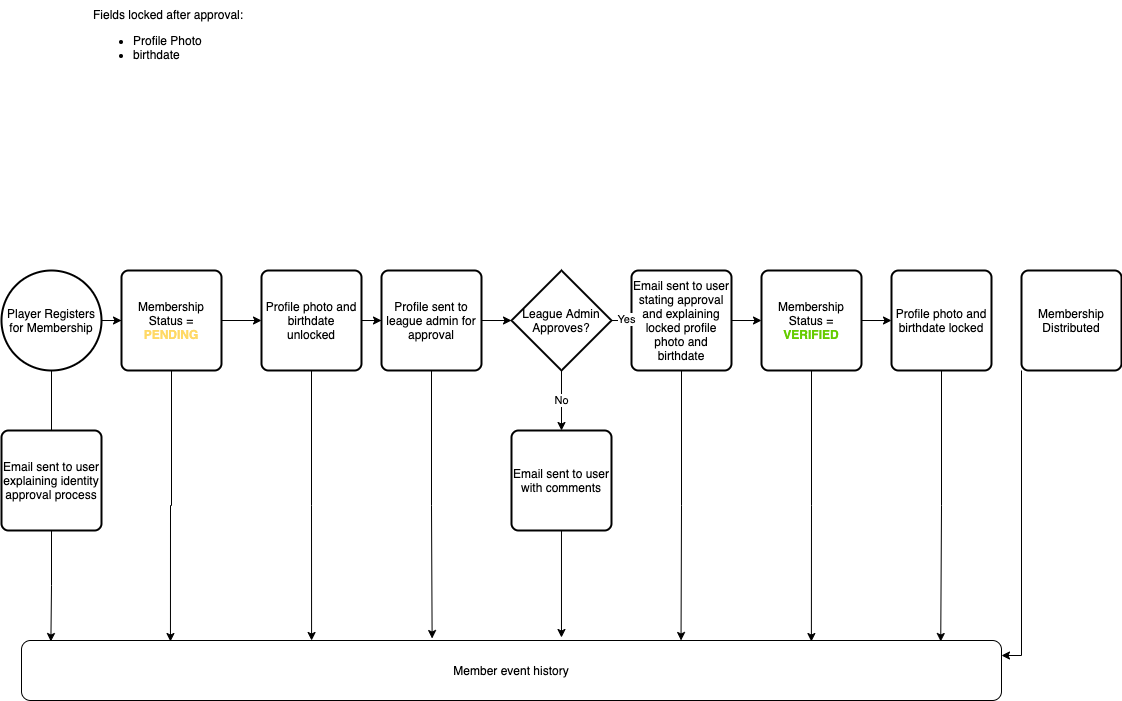

The diagram above was exported from draw.io. Its source (the exported page's mxGraphModel, read from the mxfile embedded in the PNG):
<mxGraphModel dx="1426" dy="737" grid="1" gridSize="10" guides="1" tooltips="1" connect="1" arrows="1" fold="1" page="1" pageScale="1" pageWidth="850" pageHeight="1100" math="0" shadow="0">
  <root>
    <mxCell id="0" />
    <mxCell id="1" parent="0" />
    <mxCell id="0s7sTtnna-EjjqzdUzhN-20" style="edgeStyle=orthogonalEdgeStyle;rounded=0;orthogonalLoop=1;jettySize=auto;html=1;" edge="1" parent="1" target="0s7sTtnna-EjjqzdUzhN-12">
      <mxGeometry relative="1" as="geometry">
        <mxPoint x="220" y="690" as="sourcePoint" />
      </mxGeometry>
    </mxCell>
    <mxCell id="0s7sTtnna-EjjqzdUzhN-14" value="No" style="edgeStyle=orthogonalEdgeStyle;rounded=0;orthogonalLoop=1;jettySize=auto;html=1;entryX=0.5;entryY=0;entryDx=0;entryDy=0;entryPerimeter=0;" edge="1" parent="1" target="0s7sTtnna-EjjqzdUzhN-13">
      <mxGeometry relative="1" as="geometry">
        <mxPoint x="370" y="740" as="sourcePoint" />
      </mxGeometry>
    </mxCell>
    <mxCell id="0s7sTtnna-EjjqzdUzhN-16" style="edgeStyle=orthogonalEdgeStyle;rounded=0;orthogonalLoop=1;jettySize=auto;html=1;entryX=0;entryY=0.5;entryDx=0;entryDy=0;entryPerimeter=0;" edge="1" parent="1" target="0s7sTtnna-EjjqzdUzhN-18">
      <mxGeometry relative="1" as="geometry">
        <mxPoint x="420" y="690" as="sourcePoint" />
      </mxGeometry>
    </mxCell>
    <mxCell id="0s7sTtnna-EjjqzdUzhN-17" value="Yes" style="edgeLabel;html=1;align=center;verticalAlign=middle;resizable=0;points=[];" vertex="1" connectable="0" parent="0s7sTtnna-EjjqzdUzhN-16">
      <mxGeometry x="-0.2428" y="-1" relative="1" as="geometry">
        <mxPoint as="offset" />
      </mxGeometry>
    </mxCell>
    <mxCell id="0s7sTtnna-EjjqzdUzhN-19" style="edgeStyle=orthogonalEdgeStyle;rounded=0;orthogonalLoop=1;jettySize=auto;html=1;entryX=0;entryY=0.5;entryDx=0;entryDy=0;" edge="1" parent="1" target="0s7sTtnna-EjjqzdUzhN-15">
      <mxGeometry relative="1" as="geometry">
        <mxPoint x="616.6700000000001" y="690" as="sourcePoint" />
      </mxGeometry>
    </mxCell>
    <mxCell id="0s7sTtnna-EjjqzdUzhN-49" style="edgeStyle=orthogonalEdgeStyle;rounded=0;orthogonalLoop=1;jettySize=auto;html=1;entryX=0;entryY=0.5;entryDx=0;entryDy=0;" edge="1" parent="1" source="0s7sTtnna-EjjqzdUzhN-35" target="0s7sTtnna-EjjqzdUzhN-48">
      <mxGeometry relative="1" as="geometry" />
    </mxCell>
    <mxCell id="0s7sTtnna-EjjqzdUzhN-62" style="edgeStyle=orthogonalEdgeStyle;rounded=0;orthogonalLoop=1;jettySize=auto;html=1;entryX=0.673;entryY=0;entryDx=0;entryDy=0;entryPerimeter=0;" edge="1" parent="1" source="0s7sTtnna-EjjqzdUzhN-35" target="0s7sTtnna-EjjqzdUzhN-56">
      <mxGeometry relative="1" as="geometry" />
    </mxCell>
    <mxCell id="0s7sTtnna-EjjqzdUzhN-35" value="Email sent to user stating approval and explaining locked profile photo and birthdate" style="rounded=1;whiteSpace=wrap;html=1;absoluteArcSize=1;arcSize=14;strokeWidth=2;" vertex="1" parent="1">
      <mxGeometry x="650" y="780" width="100" height="100" as="geometry" />
    </mxCell>
    <mxCell id="0s7sTtnna-EjjqzdUzhN-39" style="edgeStyle=orthogonalEdgeStyle;rounded=0;orthogonalLoop=1;jettySize=auto;html=1;entryX=0;entryY=0.5;entryDx=0;entryDy=0;" edge="1" parent="1" source="0s7sTtnna-EjjqzdUzhN-36" target="0s7sTtnna-EjjqzdUzhN-38">
      <mxGeometry relative="1" as="geometry" />
    </mxCell>
    <mxCell id="0s7sTtnna-EjjqzdUzhN-57" style="edgeStyle=orthogonalEdgeStyle;rounded=0;orthogonalLoop=1;jettySize=auto;html=1;entryX=0.03;entryY=0.017;entryDx=0;entryDy=0;entryPerimeter=0;startArrow=none;" edge="1" parent="1" source="0s7sTtnna-EjjqzdUzhN-67" target="0s7sTtnna-EjjqzdUzhN-56">
      <mxGeometry relative="1" as="geometry" />
    </mxCell>
    <mxCell id="0s7sTtnna-EjjqzdUzhN-36" value="Player Registers&lt;br&gt;for Membership" style="strokeWidth=2;html=1;shape=mxgraph.flowchart.start_2;whiteSpace=wrap;" vertex="1" parent="1">
      <mxGeometry x="20" y="780" width="100" height="100" as="geometry" />
    </mxCell>
    <mxCell id="0s7sTtnna-EjjqzdUzhN-53" style="edgeStyle=orthogonalEdgeStyle;rounded=0;orthogonalLoop=1;jettySize=auto;html=1;entryX=0;entryY=0.5;entryDx=0;entryDy=0;" edge="1" parent="1" source="0s7sTtnna-EjjqzdUzhN-38" target="0s7sTtnna-EjjqzdUzhN-52">
      <mxGeometry relative="1" as="geometry" />
    </mxCell>
    <mxCell id="0s7sTtnna-EjjqzdUzhN-58" style="edgeStyle=orthogonalEdgeStyle;rounded=0;orthogonalLoop=1;jettySize=auto;html=1;entryX=0.152;entryY=0.017;entryDx=0;entryDy=0;entryPerimeter=0;" edge="1" parent="1" source="0s7sTtnna-EjjqzdUzhN-38" target="0s7sTtnna-EjjqzdUzhN-56">
      <mxGeometry relative="1" as="geometry" />
    </mxCell>
    <mxCell id="0s7sTtnna-EjjqzdUzhN-38" value="Membership&lt;br&gt;Status = &lt;b&gt;&lt;font color=&quot;#ffd966&quot;&gt;PENDING&lt;/font&gt;&lt;/b&gt;" style="rounded=1;whiteSpace=wrap;html=1;absoluteArcSize=1;arcSize=14;strokeWidth=2;" vertex="1" parent="1">
      <mxGeometry x="140" y="780" width="100" height="100" as="geometry" />
    </mxCell>
    <mxCell id="0s7sTtnna-EjjqzdUzhN-42" style="edgeStyle=orthogonalEdgeStyle;rounded=0;orthogonalLoop=1;jettySize=auto;html=1;entryX=0;entryY=0.5;entryDx=0;entryDy=0;entryPerimeter=0;" edge="1" parent="1" source="0s7sTtnna-EjjqzdUzhN-40" target="0s7sTtnna-EjjqzdUzhN-41">
      <mxGeometry relative="1" as="geometry" />
    </mxCell>
    <mxCell id="0s7sTtnna-EjjqzdUzhN-60" style="edgeStyle=orthogonalEdgeStyle;rounded=0;orthogonalLoop=1;jettySize=auto;html=1;entryX=0.419;entryY=-0.033;entryDx=0;entryDy=0;entryPerimeter=0;" edge="1" parent="1" source="0s7sTtnna-EjjqzdUzhN-40" target="0s7sTtnna-EjjqzdUzhN-56">
      <mxGeometry relative="1" as="geometry" />
    </mxCell>
    <mxCell id="0s7sTtnna-EjjqzdUzhN-40" value="Profile sent to league admin for approval" style="rounded=1;whiteSpace=wrap;html=1;absoluteArcSize=1;arcSize=14;strokeWidth=2;" vertex="1" parent="1">
      <mxGeometry x="400" y="780" width="100" height="100" as="geometry" />
    </mxCell>
    <mxCell id="0s7sTtnna-EjjqzdUzhN-45" style="edgeStyle=orthogonalEdgeStyle;rounded=0;orthogonalLoop=1;jettySize=auto;html=1;" edge="1" parent="1" source="0s7sTtnna-EjjqzdUzhN-41" target="0s7sTtnna-EjjqzdUzhN-35">
      <mxGeometry relative="1" as="geometry" />
    </mxCell>
    <mxCell id="0s7sTtnna-EjjqzdUzhN-46" value="Yes" style="edgeLabel;html=1;align=center;verticalAlign=middle;resizable=0;points=[];" vertex="1" connectable="0" parent="0s7sTtnna-EjjqzdUzhN-45">
      <mxGeometry x="-0.5333" y="2" relative="1" as="geometry">
        <mxPoint as="offset" />
      </mxGeometry>
    </mxCell>
    <mxCell id="0s7sTtnna-EjjqzdUzhN-47" value="No" style="edgeStyle=orthogonalEdgeStyle;rounded=0;orthogonalLoop=1;jettySize=auto;html=1;entryX=0.5;entryY=0;entryDx=0;entryDy=0;" edge="1" parent="1" source="0s7sTtnna-EjjqzdUzhN-41" target="0s7sTtnna-EjjqzdUzhN-44">
      <mxGeometry relative="1" as="geometry" />
    </mxCell>
    <mxCell id="0s7sTtnna-EjjqzdUzhN-41" value="League Admin Approves?" style="strokeWidth=2;html=1;shape=mxgraph.flowchart.decision;whiteSpace=wrap;" vertex="1" parent="1">
      <mxGeometry x="530" y="780" width="100" height="100" as="geometry" />
    </mxCell>
    <mxCell id="0s7sTtnna-EjjqzdUzhN-61" style="edgeStyle=orthogonalEdgeStyle;rounded=0;orthogonalLoop=1;jettySize=auto;html=1;entryX=0.551;entryY=-0.05;entryDx=0;entryDy=0;entryPerimeter=0;" edge="1" parent="1" source="0s7sTtnna-EjjqzdUzhN-44" target="0s7sTtnna-EjjqzdUzhN-56">
      <mxGeometry relative="1" as="geometry" />
    </mxCell>
    <mxCell id="0s7sTtnna-EjjqzdUzhN-44" value="Email sent to user with comments" style="rounded=1;whiteSpace=wrap;html=1;absoluteArcSize=1;arcSize=14;strokeWidth=2;" vertex="1" parent="1">
      <mxGeometry x="530" y="940" width="100" height="100" as="geometry" />
    </mxCell>
    <mxCell id="0s7sTtnna-EjjqzdUzhN-51" style="edgeStyle=orthogonalEdgeStyle;rounded=0;orthogonalLoop=1;jettySize=auto;html=1;entryX=0;entryY=0.5;entryDx=0;entryDy=0;" edge="1" parent="1" source="0s7sTtnna-EjjqzdUzhN-48" target="0s7sTtnna-EjjqzdUzhN-50">
      <mxGeometry relative="1" as="geometry" />
    </mxCell>
    <mxCell id="0s7sTtnna-EjjqzdUzhN-63" style="edgeStyle=orthogonalEdgeStyle;rounded=0;orthogonalLoop=1;jettySize=auto;html=1;entryX=0.806;entryY=0.017;entryDx=0;entryDy=0;entryPerimeter=0;" edge="1" parent="1" source="0s7sTtnna-EjjqzdUzhN-48" target="0s7sTtnna-EjjqzdUzhN-56">
      <mxGeometry relative="1" as="geometry" />
    </mxCell>
    <mxCell id="0s7sTtnna-EjjqzdUzhN-48" value="Membership&lt;br&gt;Status = &lt;b&gt;&lt;font color=&quot;#66cc00&quot;&gt;VERIFIED&lt;/font&gt;&lt;/b&gt;" style="rounded=1;whiteSpace=wrap;html=1;absoluteArcSize=1;arcSize=14;strokeWidth=2;" vertex="1" parent="1">
      <mxGeometry x="780" y="780" width="100" height="100" as="geometry" />
    </mxCell>
    <mxCell id="0s7sTtnna-EjjqzdUzhN-65" style="edgeStyle=orthogonalEdgeStyle;rounded=0;orthogonalLoop=1;jettySize=auto;html=1;entryX=0.938;entryY=0.017;entryDx=0;entryDy=0;entryPerimeter=0;" edge="1" parent="1" source="0s7sTtnna-EjjqzdUzhN-50" target="0s7sTtnna-EjjqzdUzhN-56">
      <mxGeometry relative="1" as="geometry" />
    </mxCell>
    <mxCell id="0s7sTtnna-EjjqzdUzhN-50" value="Profile photo and birthdate locked" style="rounded=1;whiteSpace=wrap;html=1;absoluteArcSize=1;arcSize=14;strokeWidth=2;" vertex="1" parent="1">
      <mxGeometry x="910" y="780" width="100" height="100" as="geometry" />
    </mxCell>
    <mxCell id="0s7sTtnna-EjjqzdUzhN-54" style="edgeStyle=orthogonalEdgeStyle;rounded=0;orthogonalLoop=1;jettySize=auto;html=1;entryX=0;entryY=0.5;entryDx=0;entryDy=0;" edge="1" parent="1" source="0s7sTtnna-EjjqzdUzhN-52" target="0s7sTtnna-EjjqzdUzhN-40">
      <mxGeometry relative="1" as="geometry" />
    </mxCell>
    <mxCell id="0s7sTtnna-EjjqzdUzhN-59" style="edgeStyle=orthogonalEdgeStyle;rounded=0;orthogonalLoop=1;jettySize=auto;html=1;entryX=0.296;entryY=0;entryDx=0;entryDy=0;entryPerimeter=0;" edge="1" parent="1" source="0s7sTtnna-EjjqzdUzhN-52" target="0s7sTtnna-EjjqzdUzhN-56">
      <mxGeometry relative="1" as="geometry" />
    </mxCell>
    <mxCell id="0s7sTtnna-EjjqzdUzhN-52" value="Profile photo and birthdate unlocked" style="rounded=1;whiteSpace=wrap;html=1;absoluteArcSize=1;arcSize=14;strokeWidth=2;" vertex="1" parent="1">
      <mxGeometry x="280" y="780" width="100" height="100" as="geometry" />
    </mxCell>
    <mxCell id="0s7sTtnna-EjjqzdUzhN-55" value="Fields locked after approval:&lt;br&gt;&lt;ul&gt;&lt;li&gt;Profile Photo&lt;/li&gt;&lt;li&gt;birthdate&lt;/li&gt;&lt;/ul&gt;" style="text;html=1;strokeColor=none;fillColor=none;align=left;verticalAlign=middle;whiteSpace=wrap;rounded=0;" vertex="1" parent="1">
      <mxGeometry x="110" y="510" width="240" height="80" as="geometry" />
    </mxCell>
    <mxCell id="0s7sTtnna-EjjqzdUzhN-56" value="Member event history" style="rounded=1;whiteSpace=wrap;html=1;" vertex="1" parent="1">
      <mxGeometry x="40" y="1150" width="980" height="60" as="geometry" />
    </mxCell>
    <mxCell id="0s7sTtnna-EjjqzdUzhN-66" style="edgeStyle=orthogonalEdgeStyle;rounded=0;orthogonalLoop=1;jettySize=auto;html=1;entryX=1;entryY=0.25;entryDx=0;entryDy=0;" edge="1" parent="1" source="0s7sTtnna-EjjqzdUzhN-64" target="0s7sTtnna-EjjqzdUzhN-56">
      <mxGeometry relative="1" as="geometry">
        <Array as="points">
          <mxPoint x="1040" y="1165" />
        </Array>
      </mxGeometry>
    </mxCell>
    <mxCell id="0s7sTtnna-EjjqzdUzhN-64" value="Membership&lt;br&gt;Distributed" style="rounded=1;whiteSpace=wrap;html=1;absoluteArcSize=1;arcSize=14;strokeWidth=2;" vertex="1" parent="1">
      <mxGeometry x="1040" y="780" width="100" height="100" as="geometry" />
    </mxCell>
    <mxCell id="0s7sTtnna-EjjqzdUzhN-67" value="Email sent to user explaining identity approval process" style="rounded=1;whiteSpace=wrap;html=1;absoluteArcSize=1;arcSize=14;strokeWidth=2;" vertex="1" parent="1">
      <mxGeometry x="20" y="940" width="100" height="100" as="geometry" />
    </mxCell>
    <mxCell id="0s7sTtnna-EjjqzdUzhN-68" value="" style="edgeStyle=orthogonalEdgeStyle;rounded=0;orthogonalLoop=1;jettySize=auto;html=1;entryX=0.5;entryY=0;entryDx=0;entryDy=0;endArrow=none;" edge="1" parent="1" source="0s7sTtnna-EjjqzdUzhN-36" target="0s7sTtnna-EjjqzdUzhN-67">
      <mxGeometry relative="1" as="geometry">
        <mxPoint x="70" y="880" as="sourcePoint" />
        <mxPoint x="69.40000000000009" y="1151.02" as="targetPoint" />
      </mxGeometry>
    </mxCell>
  </root>
</mxGraphModel>